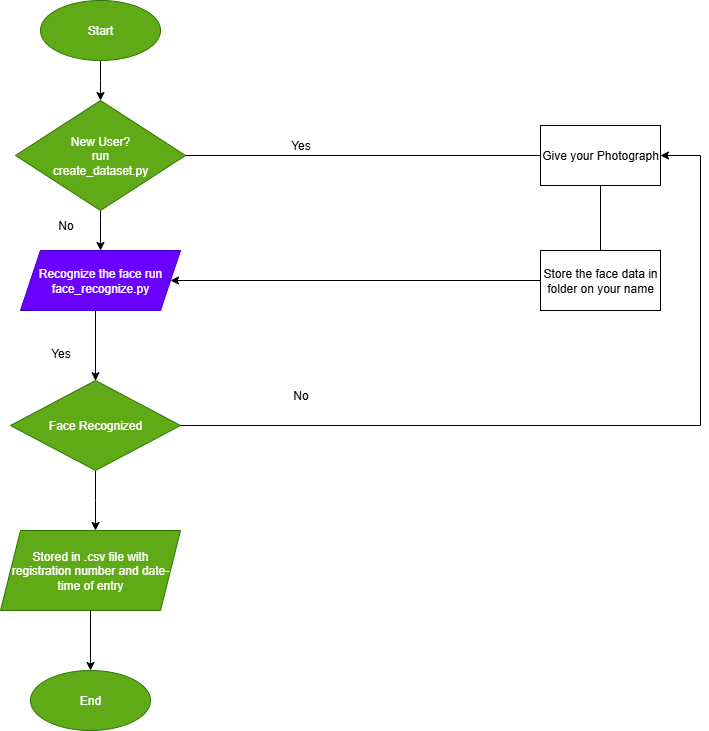

The diagram above was exported from draw.io. Its source (the exported page's mxGraphModel, read from the mxfile embedded in the PNG):
<mxGraphModel dx="823" dy="477" grid="1" gridSize="10" guides="1" tooltips="1" connect="1" arrows="1" fold="1" page="1" pageScale="1" pageWidth="850" pageHeight="1100" math="0" shadow="0">
  <root>
    <mxCell id="0" />
    <mxCell id="1" parent="0" />
    <mxCell id="xaXfrGkhGH4ntJ5F21kR-8" value="" style="edgeStyle=orthogonalEdgeStyle;rounded=0;orthogonalLoop=1;jettySize=auto;html=1;" edge="1" parent="1" target="xaXfrGkhGH4ntJ5F21kR-7">
      <mxGeometry relative="1" as="geometry">
        <mxPoint x="410" y="240" as="sourcePoint" />
      </mxGeometry>
    </mxCell>
    <mxCell id="xaXfrGkhGH4ntJ5F21kR-73" value="" style="edgeStyle=elbowEdgeStyle;rounded=0;orthogonalLoop=1;jettySize=auto;html=1;" edge="1" parent="1" source="xaXfrGkhGH4ntJ5F21kR-71" target="xaXfrGkhGH4ntJ5F21kR-72">
      <mxGeometry relative="1" as="geometry" />
    </mxCell>
    <mxCell id="xaXfrGkhGH4ntJ5F21kR-71" value="Start" style="ellipse;whiteSpace=wrap;html=1;fillColor=#60a917;fontColor=#ffffff;strokeColor=#2D7600;" vertex="1" parent="1">
      <mxGeometry x="130" y="30" width="120" height="60" as="geometry" />
    </mxCell>
    <mxCell id="xaXfrGkhGH4ntJ5F21kR-75" value="" style="edgeStyle=elbowEdgeStyle;rounded=0;orthogonalLoop=1;jettySize=auto;html=1;" edge="1" parent="1" source="xaXfrGkhGH4ntJ5F21kR-72" target="xaXfrGkhGH4ntJ5F21kR-74">
      <mxGeometry relative="1" as="geometry">
        <Array as="points">
          <mxPoint x="190" y="250" />
        </Array>
      </mxGeometry>
    </mxCell>
    <mxCell id="xaXfrGkhGH4ntJ5F21kR-72" value="New User?&lt;div&gt;run&lt;/div&gt;&lt;div&gt;create_dataset.py&lt;/div&gt;" style="rhombus;whiteSpace=wrap;html=1;fillColor=light-dark(#60A917,#FF33FF);strokeColor=#2D7600;fontColor=#ffffff;" vertex="1" parent="1">
      <mxGeometry x="105" y="130" width="170" height="110" as="geometry" />
    </mxCell>
    <mxCell id="xaXfrGkhGH4ntJ5F21kR-79" value="" style="edgeStyle=elbowEdgeStyle;rounded=0;orthogonalLoop=1;jettySize=auto;html=1;" edge="1" parent="1" source="xaXfrGkhGH4ntJ5F21kR-74">
      <mxGeometry relative="1" as="geometry">
        <mxPoint x="185.33333333333337" y="410.2051282051282" as="targetPoint" />
      </mxGeometry>
    </mxCell>
    <mxCell id="xaXfrGkhGH4ntJ5F21kR-74" value="Recognize the face run face_recognize.py" style="shape=parallelogram;perimeter=parallelogramPerimeter;whiteSpace=wrap;html=1;fixedSize=1;fillColor=#6a00ff;fontColor=#ffffff;strokeColor=#3700CC;" vertex="1" parent="1">
      <mxGeometry x="110" y="280" width="160" height="60" as="geometry" />
    </mxCell>
    <mxCell id="xaXfrGkhGH4ntJ5F21kR-86" value="" style="edgeStyle=elbowEdgeStyle;rounded=0;orthogonalLoop=1;jettySize=auto;html=1;" edge="1" parent="1" source="xaXfrGkhGH4ntJ5F21kR-80" target="xaXfrGkhGH4ntJ5F21kR-85">
      <mxGeometry relative="1" as="geometry" />
    </mxCell>
    <mxCell id="xaXfrGkhGH4ntJ5F21kR-80" value="Face Recognized" style="rhombus;whiteSpace=wrap;html=1;fillColor=light-dark(#60A917,#FF33FF);strokeColor=#2D7600;fontColor=#ffffff;" vertex="1" parent="1">
      <mxGeometry x="100" y="410" width="170" height="90" as="geometry" />
    </mxCell>
    <mxCell id="xaXfrGkhGH4ntJ5F21kR-85" value="Stored in .csv file with registration number and date-time of entry" style="shape=parallelogram;perimeter=parallelogramPerimeter;whiteSpace=wrap;html=1;fixedSize=1;fillColor=light-dark(#60A917,#FF99FF);strokeColor=#2D7600;fontColor=#ffffff;" vertex="1" parent="1">
      <mxGeometry x="90" y="560" width="180" height="80" as="geometry" />
    </mxCell>
    <mxCell id="xaXfrGkhGH4ntJ5F21kR-87" value="End" style="ellipse;whiteSpace=wrap;html=1;fillColor=#60a917;fontColor=#ffffff;strokeColor=#2D7600;" vertex="1" parent="1">
      <mxGeometry x="120" y="700" width="120" height="60" as="geometry" />
    </mxCell>
    <mxCell id="xaXfrGkhGH4ntJ5F21kR-88" value="" style="endArrow=classic;html=1;rounded=0;exitX=0.5;exitY=1;exitDx=0;exitDy=0;" edge="1" parent="1" source="xaXfrGkhGH4ntJ5F21kR-85">
      <mxGeometry width="50" height="50" relative="1" as="geometry">
        <mxPoint x="180" y="650" as="sourcePoint" />
        <mxPoint x="180" y="700" as="targetPoint" />
      </mxGeometry>
    </mxCell>
    <mxCell id="xaXfrGkhGH4ntJ5F21kR-89" value="No" style="text;html=1;align=center;verticalAlign=middle;resizable=0;points=[];autosize=1;strokeColor=none;fillColor=none;" vertex="1" parent="1">
      <mxGeometry x="135" y="240" width="40" height="30" as="geometry" />
    </mxCell>
    <mxCell id="xaXfrGkhGH4ntJ5F21kR-90" value="Yes" style="text;html=1;align=center;verticalAlign=middle;resizable=0;points=[];autosize=1;strokeColor=none;fillColor=none;" vertex="1" parent="1">
      <mxGeometry x="130" y="368" width="40" height="30" as="geometry" />
    </mxCell>
    <mxCell id="xaXfrGkhGH4ntJ5F21kR-91" value="" style="endArrow=classic;html=1;rounded=0;entryX=1;entryY=0.5;entryDx=0;entryDy=0;exitX=0;exitY=0.5;exitDx=0;exitDy=0;" edge="1" parent="1" source="xaXfrGkhGH4ntJ5F21kR-97" target="xaXfrGkhGH4ntJ5F21kR-74">
      <mxGeometry width="50" height="50" relative="1" as="geometry">
        <mxPoint x="600" y="310" as="sourcePoint" />
        <mxPoint x="525" y="365" as="targetPoint" />
      </mxGeometry>
    </mxCell>
    <mxCell id="xaXfrGkhGH4ntJ5F21kR-92" value="Yes" style="text;html=1;align=center;verticalAlign=middle;resizable=0;points=[];autosize=1;strokeColor=none;fillColor=none;" vertex="1" parent="1">
      <mxGeometry x="370" y="160" width="40" height="30" as="geometry" />
    </mxCell>
    <mxCell id="xaXfrGkhGH4ntJ5F21kR-93" value="Give your Photograph" style="rounded=0;whiteSpace=wrap;html=1;" vertex="1" parent="1">
      <mxGeometry x="630" y="155" width="120" height="60" as="geometry" />
    </mxCell>
    <mxCell id="xaXfrGkhGH4ntJ5F21kR-96" value="" style="endArrow=none;html=1;rounded=0;entryX=0;entryY=0.5;entryDx=0;entryDy=0;exitX=1;exitY=0.5;exitDx=0;exitDy=0;" edge="1" parent="1" source="xaXfrGkhGH4ntJ5F21kR-72" target="xaXfrGkhGH4ntJ5F21kR-93">
      <mxGeometry width="50" height="50" relative="1" as="geometry">
        <mxPoint x="320" y="200" as="sourcePoint" />
        <mxPoint x="370" y="150" as="targetPoint" />
      </mxGeometry>
    </mxCell>
    <mxCell id="xaXfrGkhGH4ntJ5F21kR-97" value="Store the face data in folder on your name" style="rounded=0;whiteSpace=wrap;html=1;" vertex="1" parent="1">
      <mxGeometry x="630" y="280" width="120" height="60" as="geometry" />
    </mxCell>
    <mxCell id="xaXfrGkhGH4ntJ5F21kR-98" value="" style="endArrow=none;html=1;rounded=0;exitX=0.5;exitY=0;exitDx=0;exitDy=0;entryX=0.5;entryY=1;entryDx=0;entryDy=0;" edge="1" parent="1" source="xaXfrGkhGH4ntJ5F21kR-97" target="xaXfrGkhGH4ntJ5F21kR-93">
      <mxGeometry width="50" height="50" relative="1" as="geometry">
        <mxPoint x="460" y="280" as="sourcePoint" />
        <mxPoint x="510" y="230" as="targetPoint" />
      </mxGeometry>
    </mxCell>
    <mxCell id="xaXfrGkhGH4ntJ5F21kR-100" value="" style="endArrow=classic;html=1;rounded=0;exitX=1;exitY=0.5;exitDx=0;exitDy=0;elbow=vertical;edgeStyle=orthogonalEdgeStyle;entryX=1;entryY=0.5;entryDx=0;entryDy=0;" edge="1" parent="1" source="xaXfrGkhGH4ntJ5F21kR-80" target="xaXfrGkhGH4ntJ5F21kR-93">
      <mxGeometry width="50" height="50" relative="1" as="geometry">
        <mxPoint x="320" y="480" as="sourcePoint" />
        <mxPoint x="590" y="450" as="targetPoint" />
        <Array as="points">
          <mxPoint x="790" y="455" />
          <mxPoint x="790" y="185" />
        </Array>
      </mxGeometry>
    </mxCell>
    <mxCell id="xaXfrGkhGH4ntJ5F21kR-101" value="No" style="text;html=1;align=center;verticalAlign=middle;resizable=0;points=[];autosize=1;strokeColor=none;fillColor=none;" vertex="1" parent="1">
      <mxGeometry x="370" y="410" width="40" height="30" as="geometry" />
    </mxCell>
  </root>
</mxGraphModel>